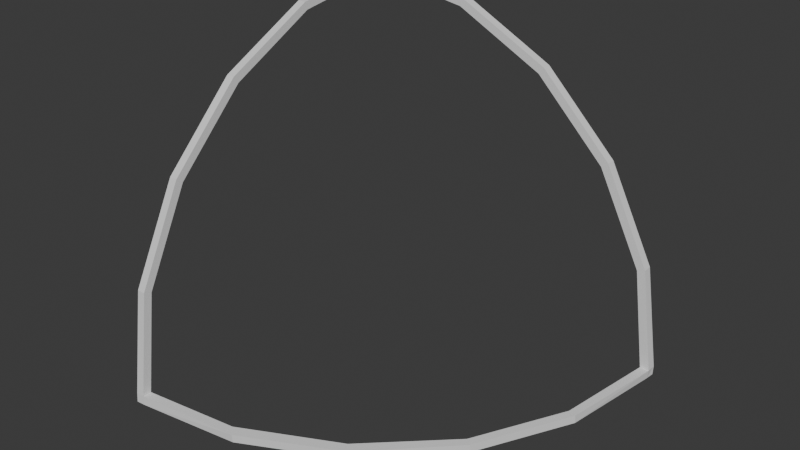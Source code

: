 # Source: FI-002_SmoothCornerWindow.blend  (saved by Blender 4.2.66; exported with 4.5.12 LTS)
import bpy
from mathutils import Matrix  # noqa: F401  (used for matrix-valued properties, if any)

bpy.ops.wm.read_factory_settings(use_empty=True)
scene = bpy.context.scene
scene.name = 'Scene'

# ---- collections
col_collection = bpy.data.collections.new('Collection'); scene.collection.children.link(col_collection)
col_export = bpy.data.collections.new('Export'); scene.collection.children.link(col_export)

# ---- world
world_world = bpy.data.worlds.new('World'); scene.world = world_world
world_world.use_nodes = True; world_world.node_tree.nodes.clear()
_N = world_world.node_tree.nodes; _L = world_world.node_tree.links
n0 = _N.new('ShaderNodeOutputWorld'); n0.name = 'World Output'; n0.location = (300, 300)
n1 = _N.new('ShaderNodeBackground'); n1.name = 'Background'; n1.location = (10, 300)
n1.inputs[0].default_value = (0.05088, 0.05088, 0.05088, 1.0)
_L.new(n1.outputs[0], n0.inputs[0])
n0.is_active_output = True
world_world.color = (0.05088, 0.05088, 0.05088)
world_world.sun_shadow_jitter_overblur = 0.0

# ---- meshes
me_cube_002 = bpy.data.meshes.new('Cube.002')
me_cube_002.from_pydata([(0.911, 0.9457, 0.6521), (0.864, 0.9457, 0.6368), (0.6336, 0.9457, 1.197), (0.5936, 0.9457, 1.167), (0.2015, 0.9457, 1.629), (0.1725, 0.9457, 1.588), (-0.3433, 0.9457, 1.905), (-0.3586, 0.9457, 1.858), (0.5936, 1.0, 1.168), (0.6326, 1.0, 1.196), (0.864, 1.0, 0.6369), (0.9098, 1.0, 0.6518), (-0.3582, 1.0, 1.859), (-0.3433, 1.0, 1.905), (0.1725, 1.0, 1.589), (0.2008, 1.0, 1.628), (-0.9452, 0.9453, 1.995), (0.95, 1.0, 1.51e-07), (1.0, 1.0, -1.192e-07), (-1.0, -0.95, 0.0), (-1.0, -1.0, 0.0), (-0.3631, -0.864, 0.0), (-0.3482, -0.9098, 1.409e-14), (0.1675, -0.5936, 1.409e-14), (0.1958, -0.6326, 1.409e-14), (0.5886, -0.1725, 7.045e-15), (0.6276, -0.2008, 7.045e-15), (0.8589, 0.3582, 1.057e-14), (0.9048, 0.3433, 7.045e-15), (1.002, 1.0, 0.05358), (0.948, 1.0, 0.0538), (0.5876, -0.1766, 0.04957), (0.6276, -0.2057, 0.04957), (0.1526, -0.591, 0.04957), (0.1958, -0.6375, 0.04957), (-1.0, -0.9955, 0.05454), (-1.0, -0.9448, 0.05454), (-0.3953, -0.8653, 0.04957), (-0.3482, -0.9147, 0.04957), (0.8578, 0.3537, 0.04957), (0.9048, 0.3384, 0.04957), (-0.9462, -0.948, 0.0), (-0.9455, -0.9955, 0.0), (-0.948, -0.9955, 0.05454), (-0.948, -0.9448, 0.05454), (0.9477, 0.946, 1.863e-09), (0.9952, 0.9452, 0.0), (1.002, 0.9419, 0.05347), (0.948, 0.9426, 0.05368), (-1.0, -0.9098, 0.6518), (-1.0, -0.864, 0.6369), (-1.0, -0.6326, 1.196), (-1.0, -0.5936, 1.168), (-1.0, -0.2008, 1.628), (-1.0, -0.1725, 1.589), (-1.0, 0.3433, 1.905), (-1.0, 0.3582, 1.859), (-0.9506, -0.5936, 1.168), (-0.9506, -0.6336, 1.197), (-0.9506, -0.864, 0.6369), (-0.9506, -0.911, 0.6523), (-0.9506, 0.3586, 1.859), (-0.9506, 0.3433, 1.905), (-0.9506, -0.1718, 1.587), (-0.9506, -0.2008, 1.628), (-0.9452, 0.9453, 1.946), (-1.0, 1.0, 1.95), (-1.0, 1.0, 2.0), (-0.9452, 1.0, 1.995), (-1.0, 0.9452, 1.995), (-0.946, 1.0, 1.948), (-1.0, 0.946, 1.948)], [], [(4, 6, 7, 5), (2, 4, 5, 3), (0, 2, 3, 1), (15, 9, 8, 14), (13, 15, 14, 12), (5, 14, 8, 3), (4, 2, 9, 15), (3, 8, 10, 1), (2, 0, 11, 9), (6, 16, 65, 7), (7, 12, 14, 5), (6, 4, 15, 13), (10, 30, 48, 1), (1, 48, 47, 0), (0, 47, 29, 11), (9, 11, 10, 8), (13, 68, 16, 6), (45, 17, 18, 46), (25, 27, 28, 26), (23, 25, 26, 24), (21, 23, 24, 22), (41, 21, 22, 42), (29, 18, 17, 30), (31, 25, 23, 33), (32, 34, 24, 26), (33, 23, 21, 37), (34, 38, 22, 24), (48, 45, 27, 39), (47, 40, 28, 46), (44, 41, 19, 36), (43, 35, 20, 42), (39, 27, 25, 31), (40, 32, 26, 28), (20, 35, 36, 19), (40, 47, 48, 39), (32, 40, 39, 31), (34, 32, 31, 33), (38, 34, 33, 37), (43, 38, 37, 44), (38, 43, 42, 22), (37, 21, 41, 44), (19, 41, 42, 20), (29, 47, 46, 18), (30, 17, 45, 48), (27, 45, 46, 28), (53, 55, 56, 54), (51, 53, 54, 52), (49, 51, 52, 50), (64, 58, 57, 63), (62, 64, 63, 61), (54, 63, 57, 52), (53, 51, 58, 64), (52, 57, 59, 50), (51, 49, 60, 58), (12, 70, 68, 13), (56, 61, 63, 54), (55, 53, 64, 62), (36, 50, 59, 44), (36, 35, 49, 50), (43, 60, 49, 35), (58, 60, 59, 57), (55, 69, 71, 56), (16, 62, 61, 65), (65, 61, 56, 71), (11, 29, 30, 10), (44, 59, 60, 43), (16, 68, 67, 69), (55, 62, 16, 69), (68, 70, 66, 67), (71, 69, 67, 66), (71, 66, 70, 65), (65, 70, 12, 7)])
_uv = me_cube_002.uv_layers.new(name='UVMap')
_uv.uv.foreach_set('vector', [0.0, 0.0, 0.0, 0.0, 0.0, 0.0, 0.0, 0.0, 0.0, 0.0, 0.0, 0.0, 0.0, 0.0, 0.0, 0.0, 0.0, 0.0, 0.0, 0.0, 0.0, 0.0, 0.0, 0.0, 0.0, 0.0, 0.0, 0.0, 0.0, 0.0, 0.0, 0.0, 0.0, 0.0, 0.0, 0.0, 0.0, 0.0, 0.0, 0.0, 0.0, 0.0, 0.0, 0.0, 0.0, 0.0, 0.0, 0.0, 0.0, 0.0, 0.0, 0.0, 0.0, 0.0, 0.0, 0.0, 0.0, 0.0, 0.0, 0.0, 0.0, 0.0, 0.0, 0.0, 0.0, 0.0, 0.0, 0.0, 0.0, 0.0, 0.0, 0.0, 0.0, 0.0, 0.0, 0.0, 0.0, 0.0, 0.0, 0.0, 0.0, 0.0, 0.0, 0.0, 0.0, 0.0, 0.0, 0.0, 0.0, 0.0, 0.0, 0.0, 0.0, 0.0, 0.0, 0.0, 0.0, 0.0, 0.0, 0.0, 0.0, 0.0, 0.0, 0.0, 0.0, 0.0, 0.0, 0.0, 0.0, 0.0, 0.0, 0.0, 0.0, 0.0, 0.0, 0.0, 0.0, 0.0, 0.0, 0.0, 0.0, 0.0, 0.0, 0.0, 0.0, 0.0, 0.0, 0.0, 0.0, 0.0, 0.0, 0.0, 0.0, 0.0, 0.0, 0.0, 0.0, 0.0, 0.0, 0.0, 0.0, 0.0, 0.0, 0.0, 0.0, 0.0, 0.0, 0.0, 0.0, 0.0, 0.0, 0.0, 0.0, 0.0, 0.0, 0.0, 0.0, 0.0, 0.0, 0.0, 0.0, 0.0, 0.0, 0.0, 0.0, 0.0, 0.0, 0.0, 0.0, 0.0, 0.0, 0.0, 0.0, 0.0, 0.0, 0.0, 0.0, 0.0, 0.0, 0.0, 0.0, 0.0, 0.0, 0.0, 0.0, 0.0, 0.0, 0.0, 0.0, 0.0, 0.0, 0.0, 0.0, 0.0, 0.0, 0.0, 0.0, 0.0, 0.0, 0.0, 0.0, 0.0, 0.0, 0.0, 0.0, 0.0, 0.0, 0.0, 0.0, 0.0, 0.0, 0.0, 0.0, 0.0, 0.0, 0.0, 0.0, 0.0, 0.0, 0.0, 0.0, 0.0, 0.0, 0.0, 0.0, 0.0, 0.0, 0.0, 0.0, 0.0, 0.0, 0.0, 0.0, 0.0, 0.0, 0.0, 0.0, 0.0, 0.0, 0.0, 0.0, 0.0, 0.0, 0.0, 0.0, 0.0, 0.0, 0.0, 0.0, 0.0, 0.0, 0.0, 0.0, 0.0, 0.0, 0.0, 0.0, 0.0, 0.0, 0.0, 0.0, 0.0, 0.0, 0.0, 0.0, 0.0, 0.0, 0.0, 0.0, 0.0, 0.0, 0.0, 0.0, 0.0, 0.0, 0.0, 0.0, 0.0, 0.0, 0.0, 0.0, 0.0, 0.0, 0.0, 0.0, 0.0, 0.0, 0.0, 0.0, 0.0, 0.0, 0.0, 0.0, 0.0, 0.0, 0.0, 0.0, 0.0, 0.0, 0.0, 0.0, 0.0, 0.0, 0.0, 0.0, 0.0, 0.0, 0.0, 0.0, 0.0, 0.0, 0.0, 0.0, 0.0, 0.0, 0.0, 0.0, 0.0, 0.0, 0.0, 0.0, 0.0, 0.0, 0.0, 0.0, 0.0, 0.0, 0.0, 0.0, 0.0, 0.0, 0.0, 0.0, 0.0, 0.0, 0.0, 0.0, 0.0, 0.0, 0.0, 0.0, 0.0, 0.0, 0.0, 0.0, 0.0, 0.0, 0.0, 0.0, 0.0, 0.0, 0.0, 0.0, 0.0, 0.0, 0.0, 0.0, 0.0, 0.0, 0.0, 0.0, 0.0, 0.0, 0.0, 0.0, 0.0, 0.0, 0.0, 0.0, 0.0, 0.0, 0.0, 0.0, 0.0, 0.0, 0.0, 0.0, 0.0, 0.0, 0.0, 0.0, 0.0, 0.0, 0.0, 0.0, 0.0, 0.0, 0.0, 0.0, 0.0, 0.0, 0.0, 0.0, 0.0, 0.0, 0.0, 0.0, 0.0, 0.0, 0.0, 0.0, 0.0, 0.0, 0.0, 0.0, 0.0, 0.0, 0.0, 0.0, 0.0, 0.0, 0.0, 0.0, 0.0, 0.0, 0.0, 0.0, 0.0, 0.0, 0.0, 0.0, 0.0, 0.0, 0.0, 0.0, 0.0, 0.0, 0.0, 0.0, 0.0, 0.0, 0.0, 0.0, 0.0, 0.0, 0.0, 0.0, 0.0, 0.0, 0.0, 0.0, 0.0, 0.0, 0.0, 0.0, 0.0, 0.0, 0.0, 0.0, 0.0, 0.0, 0.0, 0.0, 0.0, 0.0, 0.0, 0.0, 0.0, 0.0, 0.0, 0.0, 0.0, 0.0, 0.0, 0.0, 0.0, 0.0, 0.0, 0.0, 0.0, 0.0, 0.0, 0.0, 0.0, 0.0, 0.0, 0.0, 0.0, 0.0, 0.0, 0.0, 0.0, 0.0, 0.0, 0.0, 0.0, 0.0, 0.0, 0.0, 0.0, 0.0, 0.0, 0.0, 0.0, 0.0, 0.0, 0.0, 0.0, 0.0, 0.0, 0.0, 0.0, 0.0, 0.0, 0.0, 0.0, 0.0, 0.0, 0.0, 0.0, 0.0, 0.0, 0.0, 0.0, 0.0, 0.0, 0.0, 0.0, 0.0, 0.0, 0.0, 0.0, 0.0, 0.0, 0.0, 0.0, 0.0, 0.0, 0.0, 0.0, 0.0, 0.0, 0.0, 0.0, 0.0, 0.0, 0.0, 0.0, 0.0, 0.0, 0.0, 0.0, 0.0, 0.0, 0.0, 0.0, 0.0, 0.0, 0.0, 0.0, 0.0, 0.0, 0.0, 0.0, 0.0, 0.0, 0.0, 0.0, 0.0, 0.0, 0.0, 0.0, 0.0, 0.0, 0.0, 0.0, 0.0, 0.0, 0.0, 0.0, 0.0, 0.0, 0.0, 0.0, 0.0, 0.0])
me_cube_002.update()

# ---- objects
ob_fi_002_smoothcornerwindow = bpy.data.objects.new('FI-002-SmoothCornerWindow', me_cube_002)

# ---- transforms, parenting, visibility, modifiers, constraints
ob_fi_002_smoothcornerwindow.location = (0.0, 0.0, 0.0)

# ---- collection membership
col_export.objects.link(ob_fi_002_smoothcornerwindow)

# ---- scene / render settings (as saved in the file)
scene.frame_start = 1; scene.frame_end = 250; scene.frame_set(0)
scene.render.engine = 'BLENDER_EEVEE_NEXT'
bpy.context.view_layer.update()

# ---- added for rendering (the .blend has no active camera and no usable light): camera, sun
cam_auto = bpy.data.cameras.new('AutoCamera')
cam_auto.lens = 50.0
cam_auto.sensor_width = 36.0
cam_auto.clip_end = 1000.0
ob_auto_camera = bpy.data.objects.new('AutoCamera', cam_auto)
scene.collection.objects.link(ob_auto_camera)
ob_auto_camera.location = (3.20715, -3.84737, 3.56493)
ob_auto_camera.rotation_euler = (1.09748, -7.21219e-08, 0.694738)
scene.camera = ob_auto_camera
light_auto_sun = bpy.data.lights.new('AutoSun', 'SUN')
light_auto_sun.energy = 3.0
light_auto_sun.angle = 0.0523599
ob_auto_sun = bpy.data.objects.new('AutoSun', light_auto_sun)
scene.collection.objects.link(ob_auto_sun)
ob_auto_sun.rotation_euler = (0.872665, 0.174533, 0.523599)
bpy.context.view_layer.update()
